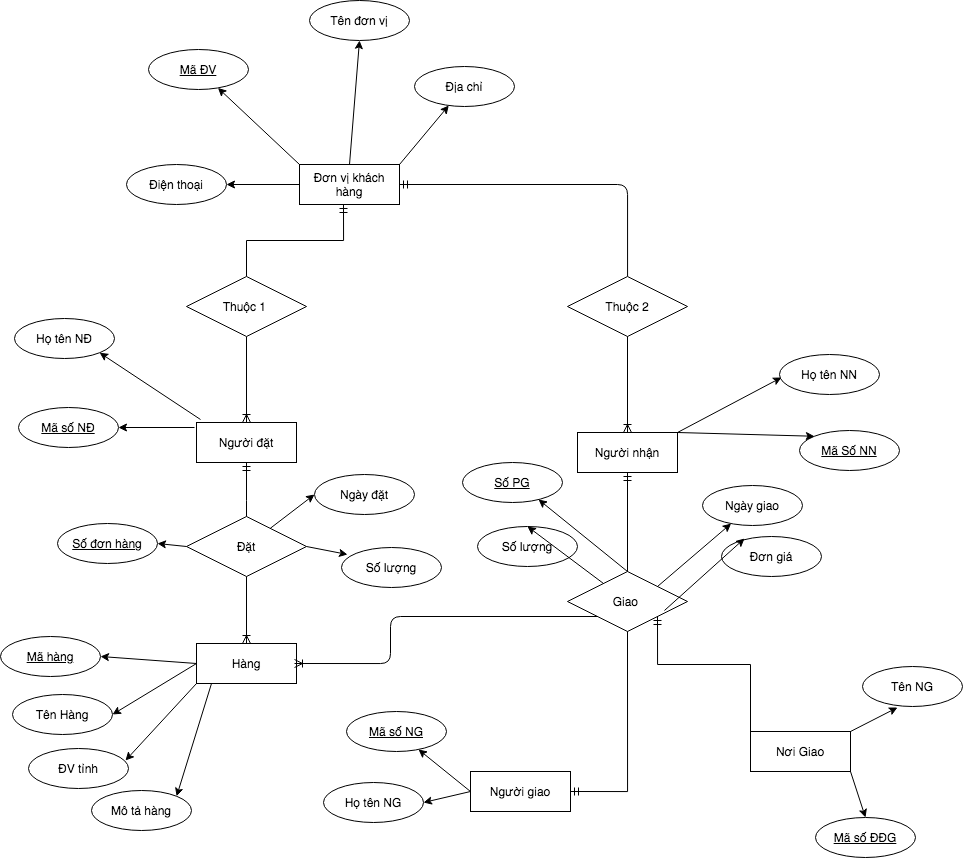

The diagram above was exported from draw.io. Its source (the exported page's mxGraphModel, read from the mxfile embedded in the PNG):
<mxGraphModel dx="2218" dy="728" grid="0" gridSize="10" guides="1" tooltips="1" connect="1" arrows="1" fold="1" page="1" pageScale="1" pageWidth="850" pageHeight="1100" math="0" shadow="0" extFonts="Permanent Marker^https://fonts.googleapis.com/css?family=Permanent+Marker">
  <root>
    <mxCell id="0" />
    <mxCell id="1" parent="0" />
    <mxCell id="q-rUW9r4r4U1C30vX9Sm-15" style="edgeStyle=orthogonalEdgeStyle;orthogonalLoop=1;jettySize=auto;html=1;rounded=0;" edge="1" parent="1" source="q-rUW9r4r4U1C30vX9Sm-1" target="q-rUW9r4r4U1C30vX9Sm-2">
      <mxGeometry relative="1" as="geometry" />
    </mxCell>
    <mxCell id="q-rUW9r4r4U1C30vX9Sm-1" value="Đơn vị khách hàng" style="arcSize=10;whiteSpace=wrap;html=1;align=center;rounded=0;" vertex="1" parent="1">
      <mxGeometry x="177" y="520" width="100" height="40" as="geometry" />
    </mxCell>
    <mxCell id="q-rUW9r4r4U1C30vX9Sm-2" value="Điện thoại" style="ellipse;whiteSpace=wrap;html=1;align=center;rounded=0;" vertex="1" parent="1">
      <mxGeometry x="4" y="520" width="100" height="40" as="geometry" />
    </mxCell>
    <mxCell id="q-rUW9r4r4U1C30vX9Sm-4" value="Tên đơn vị" style="ellipse;whiteSpace=wrap;html=1;align=center;rounded=0;" vertex="1" parent="1">
      <mxGeometry x="187" y="356" width="100" height="40" as="geometry" />
    </mxCell>
    <mxCell id="q-rUW9r4r4U1C30vX9Sm-5" value="Địa chỉ" style="ellipse;whiteSpace=wrap;html=1;align=center;rounded=0;" vertex="1" parent="1">
      <mxGeometry x="292" y="422" width="100" height="40" as="geometry" />
    </mxCell>
    <mxCell id="q-rUW9r4r4U1C30vX9Sm-6" value="Mã ĐV" style="ellipse;whiteSpace=wrap;html=1;align=center;fontStyle=4;rounded=0;" vertex="1" parent="1">
      <mxGeometry x="26" y="405" width="100" height="40" as="geometry" />
    </mxCell>
    <mxCell id="q-rUW9r4r4U1C30vX9Sm-19" value="" style="endArrow=classic;html=1;exitX=0;exitY=0;exitDx=0;exitDy=0;rounded=0;" edge="1" parent="1" source="q-rUW9r4r4U1C30vX9Sm-1" target="q-rUW9r4r4U1C30vX9Sm-6">
      <mxGeometry width="50" height="50" relative="1" as="geometry">
        <mxPoint x="358" y="648" as="sourcePoint" />
        <mxPoint x="408" y="598" as="targetPoint" />
      </mxGeometry>
    </mxCell>
    <mxCell id="q-rUW9r4r4U1C30vX9Sm-20" value="" style="endArrow=classic;html=1;exitX=0.5;exitY=0;exitDx=0;exitDy=0;entryX=0.5;entryY=1;entryDx=0;entryDy=0;rounded=0;" edge="1" parent="1" source="q-rUW9r4r4U1C30vX9Sm-1" target="q-rUW9r4r4U1C30vX9Sm-4">
      <mxGeometry width="50" height="50" relative="1" as="geometry">
        <mxPoint x="230" y="513" as="sourcePoint" />
        <mxPoint x="408" y="598" as="targetPoint" />
      </mxGeometry>
    </mxCell>
    <mxCell id="q-rUW9r4r4U1C30vX9Sm-21" value="" style="endArrow=classic;html=1;exitX=1;exitY=0;exitDx=0;exitDy=0;rounded=0;" edge="1" parent="1" source="q-rUW9r4r4U1C30vX9Sm-1" target="q-rUW9r4r4U1C30vX9Sm-5">
      <mxGeometry width="50" height="50" relative="1" as="geometry">
        <mxPoint x="237" y="530" as="sourcePoint" />
        <mxPoint x="247" y="406" as="targetPoint" />
      </mxGeometry>
    </mxCell>
    <mxCell id="q-rUW9r4r4U1C30vX9Sm-24" style="edgeStyle=orthogonalEdgeStyle;orthogonalLoop=1;jettySize=auto;html=1;entryX=0.44;entryY=1;entryDx=0;entryDy=0;entryPerimeter=0;endArrow=ERmandOne;endFill=0;rounded=0;" edge="1" parent="1" source="q-rUW9r4r4U1C30vX9Sm-22" target="q-rUW9r4r4U1C30vX9Sm-1">
      <mxGeometry relative="1" as="geometry">
        <Array as="points">
          <mxPoint x="124" y="596" />
          <mxPoint x="221" y="596" />
        </Array>
      </mxGeometry>
    </mxCell>
    <mxCell id="q-rUW9r4r4U1C30vX9Sm-29" style="edgeStyle=orthogonalEdgeStyle;orthogonalLoop=1;jettySize=auto;html=1;entryX=0.5;entryY=0;entryDx=0;entryDy=0;endArrow=ERoneToMany;endFill=0;" edge="1" parent="1" source="q-rUW9r4r4U1C30vX9Sm-22" target="q-rUW9r4r4U1C30vX9Sm-27">
      <mxGeometry relative="1" as="geometry" />
    </mxCell>
    <mxCell id="q-rUW9r4r4U1C30vX9Sm-22" value="Thuộc 1&amp;nbsp;" style="shape=rhombus;perimeter=rhombusPerimeter;whiteSpace=wrap;html=1;align=center;rounded=0;" vertex="1" parent="1">
      <mxGeometry x="64" y="632" width="120" height="60" as="geometry" />
    </mxCell>
    <mxCell id="q-rUW9r4r4U1C30vX9Sm-26" style="edgeStyle=orthogonalEdgeStyle;orthogonalLoop=1;jettySize=auto;html=1;entryX=1;entryY=0.5;entryDx=0;entryDy=0;endArrow=ERmandOne;endFill=0;" edge="1" parent="1" source="q-rUW9r4r4U1C30vX9Sm-23" target="q-rUW9r4r4U1C30vX9Sm-1">
      <mxGeometry relative="1" as="geometry">
        <Array as="points">
          <mxPoint x="505" y="540" />
        </Array>
      </mxGeometry>
    </mxCell>
    <mxCell id="q-rUW9r4r4U1C30vX9Sm-23" value="Thuộc 2" style="shape=rhombus;perimeter=rhombusPerimeter;whiteSpace=wrap;html=1;align=center;rounded=0;" vertex="1" parent="1">
      <mxGeometry x="445" y="632" width="120" height="60" as="geometry" />
    </mxCell>
    <mxCell id="q-rUW9r4r4U1C30vX9Sm-27" value="Người đặt" style="whiteSpace=wrap;html=1;align=center;" vertex="1" parent="1">
      <mxGeometry x="74" y="778" width="100" height="40" as="geometry" />
    </mxCell>
    <mxCell id="q-rUW9r4r4U1C30vX9Sm-30" value="Họ tên NĐ" style="ellipse;whiteSpace=wrap;html=1;align=center;" vertex="1" parent="1">
      <mxGeometry x="-108" y="674" width="100" height="40" as="geometry" />
    </mxCell>
    <mxCell id="q-rUW9r4r4U1C30vX9Sm-31" value="Mã số NĐ" style="ellipse;whiteSpace=wrap;html=1;align=center;fontStyle=4;" vertex="1" parent="1">
      <mxGeometry x="-104" y="763" width="100" height="40" as="geometry" />
    </mxCell>
    <mxCell id="q-rUW9r4r4U1C30vX9Sm-32" value="" style="endArrow=classic;html=1;rounded=0;entryX=1;entryY=1;entryDx=0;entryDy=0;" edge="1" parent="1" target="q-rUW9r4r4U1C30vX9Sm-30">
      <mxGeometry width="50" height="50" relative="1" as="geometry">
        <mxPoint x="78" y="775" as="sourcePoint" />
        <mxPoint x="105.56728751457285" y="453.4048743948954" as="targetPoint" />
      </mxGeometry>
    </mxCell>
    <mxCell id="q-rUW9r4r4U1C30vX9Sm-33" value="" style="endArrow=classic;html=1;rounded=0;entryX=1;entryY=0.5;entryDx=0;entryDy=0;" edge="1" parent="1" target="q-rUW9r4r4U1C30vX9Sm-31">
      <mxGeometry width="50" height="50" relative="1" as="geometry">
        <mxPoint x="72" y="783" as="sourcePoint" />
        <mxPoint x="2" y="704" as="targetPoint" />
      </mxGeometry>
    </mxCell>
    <mxCell id="q-rUW9r4r4U1C30vX9Sm-34" value="Đặt" style="shape=rhombus;perimeter=rhombusPerimeter;whiteSpace=wrap;html=1;align=center;rounded=0;" vertex="1" parent="1">
      <mxGeometry x="64" y="872" width="120" height="60" as="geometry" />
    </mxCell>
    <mxCell id="q-rUW9r4r4U1C30vX9Sm-35" value="Số đơn hàng" style="ellipse;whiteSpace=wrap;html=1;align=center;fontStyle=4;" vertex="1" parent="1">
      <mxGeometry x="-65" y="879" width="100" height="40" as="geometry" />
    </mxCell>
    <mxCell id="q-rUW9r4r4U1C30vX9Sm-37" value="Ngày đặt" style="ellipse;whiteSpace=wrap;html=1;align=center;" vertex="1" parent="1">
      <mxGeometry x="192" y="830" width="100" height="40" as="geometry" />
    </mxCell>
    <mxCell id="q-rUW9r4r4U1C30vX9Sm-38" value="Số lượng" style="ellipse;whiteSpace=wrap;html=1;align=center;" vertex="1" parent="1">
      <mxGeometry x="219" y="903" width="100" height="40" as="geometry" />
    </mxCell>
    <mxCell id="q-rUW9r4r4U1C30vX9Sm-39" value="" style="endArrow=classic;html=1;rounded=0;entryX=1;entryY=0.5;entryDx=0;entryDy=0;exitX=0;exitY=0.5;exitDx=0;exitDy=0;" edge="1" parent="1" source="q-rUW9r4r4U1C30vX9Sm-34" target="q-rUW9r4r4U1C30vX9Sm-35">
      <mxGeometry width="50" height="50" relative="1" as="geometry">
        <mxPoint x="82" y="793" as="sourcePoint" />
        <mxPoint x="6" y="793" as="targetPoint" />
      </mxGeometry>
    </mxCell>
    <mxCell id="q-rUW9r4r4U1C30vX9Sm-40" value="" style="endArrow=classic;html=1;rounded=0;entryX=0;entryY=0.5;entryDx=0;entryDy=0;" edge="1" parent="1" source="q-rUW9r4r4U1C30vX9Sm-34" target="q-rUW9r4r4U1C30vX9Sm-37">
      <mxGeometry width="50" height="50" relative="1" as="geometry">
        <mxPoint x="92" y="803" as="sourcePoint" />
        <mxPoint x="16" y="803" as="targetPoint" />
      </mxGeometry>
    </mxCell>
    <mxCell id="q-rUW9r4r4U1C30vX9Sm-41" value="" style="endArrow=classic;html=1;rounded=0;entryX=0.06;entryY=0.175;entryDx=0;entryDy=0;exitX=1;exitY=0.5;exitDx=0;exitDy=0;entryPerimeter=0;" edge="1" parent="1" source="q-rUW9r4r4U1C30vX9Sm-34" target="q-rUW9r4r4U1C30vX9Sm-38">
      <mxGeometry width="50" height="50" relative="1" as="geometry">
        <mxPoint x="102" y="813" as="sourcePoint" />
        <mxPoint x="26" y="813" as="targetPoint" />
      </mxGeometry>
    </mxCell>
    <mxCell id="q-rUW9r4r4U1C30vX9Sm-42" style="edgeStyle=orthogonalEdgeStyle;orthogonalLoop=1;jettySize=auto;html=1;entryX=0.5;entryY=1;entryDx=0;entryDy=0;endArrow=ERmandOne;endFill=0;rounded=0;exitX=0.5;exitY=0;exitDx=0;exitDy=0;" edge="1" parent="1" source="q-rUW9r4r4U1C30vX9Sm-34" target="q-rUW9r4r4U1C30vX9Sm-27">
      <mxGeometry relative="1" as="geometry">
        <mxPoint x="134" y="642" as="sourcePoint" />
        <mxPoint x="231" y="570" as="targetPoint" />
        <Array as="points">
          <mxPoint x="124" y="856" />
        </Array>
      </mxGeometry>
    </mxCell>
    <mxCell id="q-rUW9r4r4U1C30vX9Sm-43" value="Hàng" style="whiteSpace=wrap;html=1;align=center;" vertex="1" parent="1">
      <mxGeometry x="74" y="999" width="100" height="40" as="geometry" />
    </mxCell>
    <mxCell id="q-rUW9r4r4U1C30vX9Sm-44" value="Mã hàng" style="ellipse;whiteSpace=wrap;html=1;align=center;fontStyle=4;" vertex="1" parent="1">
      <mxGeometry x="-122" y="992" width="100" height="40" as="geometry" />
    </mxCell>
    <mxCell id="q-rUW9r4r4U1C30vX9Sm-45" value="Tên Hàng" style="ellipse;whiteSpace=wrap;html=1;align=center;" vertex="1" parent="1">
      <mxGeometry x="-110" y="1050" width="100" height="40" as="geometry" />
    </mxCell>
    <mxCell id="q-rUW9r4r4U1C30vX9Sm-49" value="ĐV tỉnh" style="ellipse;whiteSpace=wrap;html=1;align=center;" vertex="1" parent="1">
      <mxGeometry x="-94" y="1104" width="100" height="40" as="geometry" />
    </mxCell>
    <mxCell id="q-rUW9r4r4U1C30vX9Sm-50" value="Mô tả hàng" style="ellipse;whiteSpace=wrap;html=1;align=center;" vertex="1" parent="1">
      <mxGeometry x="-31" y="1146" width="100" height="40" as="geometry" />
    </mxCell>
    <mxCell id="q-rUW9r4r4U1C30vX9Sm-51" value="" style="endArrow=classic;html=1;rounded=0;entryX=1;entryY=0.5;entryDx=0;entryDy=0;exitX=0;exitY=0.5;exitDx=0;exitDy=0;" edge="1" parent="1" source="q-rUW9r4r4U1C30vX9Sm-43" target="q-rUW9r4r4U1C30vX9Sm-44">
      <mxGeometry width="50" height="50" relative="1" as="geometry">
        <mxPoint x="74" y="912" as="sourcePoint" />
        <mxPoint x="45" y="909" as="targetPoint" />
      </mxGeometry>
    </mxCell>
    <mxCell id="q-rUW9r4r4U1C30vX9Sm-52" value="" style="endArrow=classic;html=1;rounded=0;entryX=1;entryY=0.5;entryDx=0;entryDy=0;exitX=0;exitY=0.5;exitDx=0;exitDy=0;" edge="1" parent="1" source="q-rUW9r4r4U1C30vX9Sm-43" target="q-rUW9r4r4U1C30vX9Sm-45">
      <mxGeometry width="50" height="50" relative="1" as="geometry">
        <mxPoint x="84" y="922" as="sourcePoint" />
        <mxPoint x="55" y="919" as="targetPoint" />
      </mxGeometry>
    </mxCell>
    <mxCell id="q-rUW9r4r4U1C30vX9Sm-53" value="" style="endArrow=classic;html=1;rounded=0;entryX=0.97;entryY=0.3;entryDx=0;entryDy=0;entryPerimeter=0;exitX=0;exitY=1;exitDx=0;exitDy=0;" edge="1" parent="1" source="q-rUW9r4r4U1C30vX9Sm-43" target="q-rUW9r4r4U1C30vX9Sm-49">
      <mxGeometry width="50" height="50" relative="1" as="geometry">
        <mxPoint x="52" y="1043" as="sourcePoint" />
        <mxPoint y="1080" as="targetPoint" />
      </mxGeometry>
    </mxCell>
    <mxCell id="q-rUW9r4r4U1C30vX9Sm-54" value="" style="endArrow=classic;html=1;rounded=0;entryX=1;entryY=0;entryDx=0;entryDy=0;exitX=0;exitY=0.5;exitDx=0;exitDy=0;" edge="1" parent="1" target="q-rUW9r4r4U1C30vX9Sm-50">
      <mxGeometry width="50" height="50" relative="1" as="geometry">
        <mxPoint x="89" y="1039" as="sourcePoint" />
        <mxPoint x="10" y="1090" as="targetPoint" />
      </mxGeometry>
    </mxCell>
    <mxCell id="q-rUW9r4r4U1C30vX9Sm-55" style="edgeStyle=orthogonalEdgeStyle;orthogonalLoop=1;jettySize=auto;html=1;endArrow=ERoneToMany;endFill=0;exitX=0.5;exitY=1;exitDx=0;exitDy=0;" edge="1" parent="1" source="q-rUW9r4r4U1C30vX9Sm-34" target="q-rUW9r4r4U1C30vX9Sm-43">
      <mxGeometry relative="1" as="geometry">
        <mxPoint x="134" y="702" as="sourcePoint" />
        <mxPoint x="134" y="788" as="targetPoint" />
      </mxGeometry>
    </mxCell>
    <mxCell id="q-rUW9r4r4U1C30vX9Sm-56" value="Người nhận" style="whiteSpace=wrap;html=1;align=center;" vertex="1" parent="1">
      <mxGeometry x="455" y="788" width="100" height="40" as="geometry" />
    </mxCell>
    <mxCell id="q-rUW9r4r4U1C30vX9Sm-57" style="edgeStyle=orthogonalEdgeStyle;orthogonalLoop=1;jettySize=auto;html=1;entryX=0.5;entryY=0;entryDx=0;entryDy=0;endArrow=ERoneToMany;endFill=0;exitX=0.5;exitY=1;exitDx=0;exitDy=0;" edge="1" parent="1" source="q-rUW9r4r4U1C30vX9Sm-23" target="q-rUW9r4r4U1C30vX9Sm-56">
      <mxGeometry relative="1" as="geometry">
        <mxPoint x="134" y="702" as="sourcePoint" />
        <mxPoint x="134" y="788" as="targetPoint" />
      </mxGeometry>
    </mxCell>
    <mxCell id="q-rUW9r4r4U1C30vX9Sm-58" value="Họ tên NN" style="ellipse;whiteSpace=wrap;html=1;align=center;" vertex="1" parent="1">
      <mxGeometry x="657" y="710" width="100" height="40" as="geometry" />
    </mxCell>
    <mxCell id="q-rUW9r4r4U1C30vX9Sm-59" value="Mã Số NN" style="ellipse;whiteSpace=wrap;html=1;align=center;fontStyle=4;" vertex="1" parent="1">
      <mxGeometry x="677" y="786" width="100" height="40" as="geometry" />
    </mxCell>
    <mxCell id="q-rUW9r4r4U1C30vX9Sm-60" value="" style="endArrow=classic;html=1;rounded=0;entryX=0.02;entryY=0.575;entryDx=0;entryDy=0;exitX=1;exitY=0;exitDx=0;exitDy=0;entryPerimeter=0;" edge="1" parent="1" source="q-rUW9r4r4U1C30vX9Sm-56" target="q-rUW9r4r4U1C30vX9Sm-58">
      <mxGeometry width="50" height="50" relative="1" as="geometry">
        <mxPoint x="754.64" y="799.86" as="sourcePoint" />
        <mxPoint x="653.9953390593274" y="733.0021356237311" as="targetPoint" />
      </mxGeometry>
    </mxCell>
    <mxCell id="q-rUW9r4r4U1C30vX9Sm-61" value="" style="endArrow=classic;html=1;rounded=0;entryX=0;entryY=0;entryDx=0;entryDy=0;exitX=1;exitY=0;exitDx=0;exitDy=0;" edge="1" parent="1" source="q-rUW9r4r4U1C30vX9Sm-56" target="q-rUW9r4r4U1C30vX9Sm-59">
      <mxGeometry width="50" height="50" relative="1" as="geometry">
        <mxPoint x="565" y="798" as="sourcePoint" />
        <mxPoint x="669" y="743" as="targetPoint" />
      </mxGeometry>
    </mxCell>
    <mxCell id="q-rUW9r4r4U1C30vX9Sm-62" value="Giao&amp;nbsp;" style="shape=rhombus;perimeter=rhombusPerimeter;whiteSpace=wrap;html=1;align=center;rounded=0;" vertex="1" parent="1">
      <mxGeometry x="445" y="927" width="120" height="60" as="geometry" />
    </mxCell>
    <mxCell id="q-rUW9r4r4U1C30vX9Sm-63" value="Ngày giao" style="ellipse;whiteSpace=wrap;html=1;align=center;" vertex="1" parent="1">
      <mxGeometry x="580" y="841" width="100" height="40" as="geometry" />
    </mxCell>
    <mxCell id="q-rUW9r4r4U1C30vX9Sm-64" value="Số lượng" style="ellipse;whiteSpace=wrap;html=1;align=center;" vertex="1" parent="1">
      <mxGeometry x="355" y="882" width="100" height="40" as="geometry" />
    </mxCell>
    <mxCell id="q-rUW9r4r4U1C30vX9Sm-65" value="Đơn giá" style="ellipse;whiteSpace=wrap;html=1;align=center;" vertex="1" parent="1">
      <mxGeometry x="599" y="892" width="100" height="40" as="geometry" />
    </mxCell>
    <mxCell id="q-rUW9r4r4U1C30vX9Sm-66" value="Số PG" style="ellipse;whiteSpace=wrap;html=1;align=center;fontStyle=4;" vertex="1" parent="1">
      <mxGeometry x="340" y="818" width="100" height="40" as="geometry" />
    </mxCell>
    <mxCell id="q-rUW9r4r4U1C30vX9Sm-67" value="" style="endArrow=classic;html=1;rounded=0;entryX=0.76;entryY=0.925;entryDx=0;entryDy=0;exitX=0.5;exitY=0;exitDx=0;exitDy=0;entryPerimeter=0;" edge="1" parent="1" source="q-rUW9r4r4U1C30vX9Sm-62" target="q-rUW9r4r4U1C30vX9Sm-66">
      <mxGeometry width="50" height="50" relative="1" as="geometry">
        <mxPoint x="565" y="798" as="sourcePoint" />
        <mxPoint x="669" y="743" as="targetPoint" />
      </mxGeometry>
    </mxCell>
    <mxCell id="q-rUW9r4r4U1C30vX9Sm-68" value="" style="endArrow=classic;html=1;rounded=0;entryX=0.5;entryY=0;entryDx=0;entryDy=0;" edge="1" parent="1" source="q-rUW9r4r4U1C30vX9Sm-62" target="q-rUW9r4r4U1C30vX9Sm-64">
      <mxGeometry width="50" height="50" relative="1" as="geometry">
        <mxPoint x="515" y="963" as="sourcePoint" />
        <mxPoint x="426" y="865" as="targetPoint" />
      </mxGeometry>
    </mxCell>
    <mxCell id="q-rUW9r4r4U1C30vX9Sm-69" value="" style="endArrow=classic;html=1;rounded=0;exitX=1;exitY=0;exitDx=0;exitDy=0;" edge="1" parent="1" source="q-rUW9r4r4U1C30vX9Sm-62" target="q-rUW9r4r4U1C30vX9Sm-63">
      <mxGeometry width="50" height="50" relative="1" as="geometry">
        <mxPoint x="535" y="923" as="sourcePoint" />
        <mxPoint x="436" y="875" as="targetPoint" />
      </mxGeometry>
    </mxCell>
    <mxCell id="q-rUW9r4r4U1C30vX9Sm-70" value="" style="endArrow=classic;html=1;rounded=0;entryX=0.23;entryY=0.05;entryDx=0;entryDy=0;exitX=0.808;exitY=0.65;exitDx=0;exitDy=0;entryPerimeter=0;exitPerimeter=0;" edge="1" parent="1" source="q-rUW9r4r4U1C30vX9Sm-62" target="q-rUW9r4r4U1C30vX9Sm-65">
      <mxGeometry width="50" height="50" relative="1" as="geometry">
        <mxPoint x="545" y="933" as="sourcePoint" />
        <mxPoint x="446" y="885" as="targetPoint" />
      </mxGeometry>
    </mxCell>
    <mxCell id="q-rUW9r4r4U1C30vX9Sm-72" style="edgeStyle=orthogonalEdgeStyle;orthogonalLoop=1;jettySize=auto;html=1;endArrow=ERmandOne;endFill=0;rounded=0;exitX=0.5;exitY=0;exitDx=0;exitDy=0;entryX=0.5;entryY=1;entryDx=0;entryDy=0;" edge="1" parent="1" source="q-rUW9r4r4U1C30vX9Sm-62" target="q-rUW9r4r4U1C30vX9Sm-56">
      <mxGeometry relative="1" as="geometry">
        <mxPoint x="525" y="937" as="sourcePoint" />
        <mxPoint x="491" y="841" as="targetPoint" />
        <Array as="points">
          <mxPoint x="505" y="927" />
        </Array>
      </mxGeometry>
    </mxCell>
    <mxCell id="q-rUW9r4r4U1C30vX9Sm-74" style="edgeStyle=orthogonalEdgeStyle;orthogonalLoop=1;jettySize=auto;html=1;endArrow=ERoneToMany;endFill=0;exitX=0;exitY=1;exitDx=0;exitDy=0;" edge="1" parent="1" source="q-rUW9r4r4U1C30vX9Sm-62">
      <mxGeometry relative="1" as="geometry">
        <mxPoint x="144" y="952" as="sourcePoint" />
        <mxPoint x="172" y="1019" as="targetPoint" />
        <Array as="points">
          <mxPoint x="268" y="972" />
          <mxPoint x="268" y="1019" />
        </Array>
      </mxGeometry>
    </mxCell>
    <mxCell id="q-rUW9r4r4U1C30vX9Sm-75" value="Người giao" style="whiteSpace=wrap;html=1;align=center;" vertex="1" parent="1">
      <mxGeometry x="348" y="1127" width="100" height="40" as="geometry" />
    </mxCell>
    <mxCell id="q-rUW9r4r4U1C30vX9Sm-76" value="Họ tên NG" style="ellipse;whiteSpace=wrap;html=1;align=center;" vertex="1" parent="1">
      <mxGeometry x="201" y="1138" width="100" height="40" as="geometry" />
    </mxCell>
    <mxCell id="q-rUW9r4r4U1C30vX9Sm-77" value="Mã số NG" style="ellipse;whiteSpace=wrap;html=1;align=center;fontStyle=4;" vertex="1" parent="1">
      <mxGeometry x="224" y="1067" width="100" height="40" as="geometry" />
    </mxCell>
    <mxCell id="q-rUW9r4r4U1C30vX9Sm-78" value="" style="endArrow=classic;html=1;rounded=0;entryX=1;entryY=0.5;entryDx=0;entryDy=0;exitX=0;exitY=0.5;exitDx=0;exitDy=0;" edge="1" parent="1" source="q-rUW9r4r4U1C30vX9Sm-75" target="q-rUW9r4r4U1C30vX9Sm-76">
      <mxGeometry width="50" height="50" relative="1" as="geometry">
        <mxPoint x="99" y="1049" as="sourcePoint" />
        <mxPoint x="64.35533905932743" y="1161.857864376269" as="targetPoint" />
      </mxGeometry>
    </mxCell>
    <mxCell id="q-rUW9r4r4U1C30vX9Sm-79" value="" style="endArrow=classic;html=1;rounded=0;exitX=0;exitY=0.5;exitDx=0;exitDy=0;" edge="1" parent="1" source="q-rUW9r4r4U1C30vX9Sm-75" target="q-rUW9r4r4U1C30vX9Sm-77">
      <mxGeometry width="50" height="50" relative="1" as="geometry">
        <mxPoint x="345" y="1137" as="sourcePoint" />
        <mxPoint x="311" y="1168" as="targetPoint" />
      </mxGeometry>
    </mxCell>
    <mxCell id="q-rUW9r4r4U1C30vX9Sm-80" style="edgeStyle=orthogonalEdgeStyle;orthogonalLoop=1;jettySize=auto;html=1;endArrow=ERmandOne;endFill=0;rounded=0;exitX=0.5;exitY=1;exitDx=0;exitDy=0;entryX=1;entryY=0.5;entryDx=0;entryDy=0;" edge="1" parent="1" source="q-rUW9r4r4U1C30vX9Sm-62" target="q-rUW9r4r4U1C30vX9Sm-75">
      <mxGeometry relative="1" as="geometry">
        <mxPoint x="515" y="937" as="sourcePoint" />
        <mxPoint x="515" y="838" as="targetPoint" />
        <Array as="points">
          <mxPoint x="505" y="1147" />
        </Array>
      </mxGeometry>
    </mxCell>
    <mxCell id="q-rUW9r4r4U1C30vX9Sm-81" value="Nơi Giao" style="whiteSpace=wrap;html=1;align=center;" vertex="1" parent="1">
      <mxGeometry x="628" y="1087" width="100" height="40" as="geometry" />
    </mxCell>
    <mxCell id="q-rUW9r4r4U1C30vX9Sm-82" value="Mã số ĐĐG" style="ellipse;whiteSpace=wrap;html=1;align=center;fontStyle=4;" vertex="1" parent="1">
      <mxGeometry x="693" y="1173" width="100" height="40" as="geometry" />
    </mxCell>
    <mxCell id="q-rUW9r4r4U1C30vX9Sm-83" value="Tên NG" style="ellipse;whiteSpace=wrap;html=1;align=center;" vertex="1" parent="1">
      <mxGeometry x="740" y="1022" width="100" height="40" as="geometry" />
    </mxCell>
    <mxCell id="q-rUW9r4r4U1C30vX9Sm-84" value="" style="endArrow=classic;html=1;rounded=0;exitX=1;exitY=0;exitDx=0;exitDy=0;entryX=0.35;entryY=1.025;entryDx=0;entryDy=0;entryPerimeter=0;" edge="1" parent="1" source="q-rUW9r4r4U1C30vX9Sm-81" target="q-rUW9r4r4U1C30vX9Sm-83">
      <mxGeometry width="50" height="50" relative="1" as="geometry">
        <mxPoint x="358" y="1157" as="sourcePoint" />
        <mxPoint x="306.1212118244566" y="1114.9361176955053" as="targetPoint" />
      </mxGeometry>
    </mxCell>
    <mxCell id="q-rUW9r4r4U1C30vX9Sm-85" value="" style="endArrow=classic;html=1;rounded=0;exitX=1;exitY=1;exitDx=0;exitDy=0;entryX=0.5;entryY=0;entryDx=0;entryDy=0;" edge="1" parent="1" source="q-rUW9r4r4U1C30vX9Sm-81" target="q-rUW9r4r4U1C30vX9Sm-82">
      <mxGeometry width="50" height="50" relative="1" as="geometry">
        <mxPoint x="738" y="1097" as="sourcePoint" />
        <mxPoint x="785" y="1073" as="targetPoint" />
      </mxGeometry>
    </mxCell>
    <mxCell id="q-rUW9r4r4U1C30vX9Sm-86" style="edgeStyle=orthogonalEdgeStyle;orthogonalLoop=1;jettySize=auto;html=1;endArrow=ERmandOne;endFill=0;rounded=0;exitX=0;exitY=0;exitDx=0;exitDy=0;entryX=1;entryY=1;entryDx=0;entryDy=0;" edge="1" parent="1" source="q-rUW9r4r4U1C30vX9Sm-81" target="q-rUW9r4r4U1C30vX9Sm-62">
      <mxGeometry relative="1" as="geometry">
        <mxPoint x="515" y="937" as="sourcePoint" />
        <mxPoint x="515" y="838" as="targetPoint" />
        <Array as="points">
          <mxPoint x="628" y="1020" />
          <mxPoint x="535" y="1020" />
        </Array>
      </mxGeometry>
    </mxCell>
  </root>
</mxGraphModel>